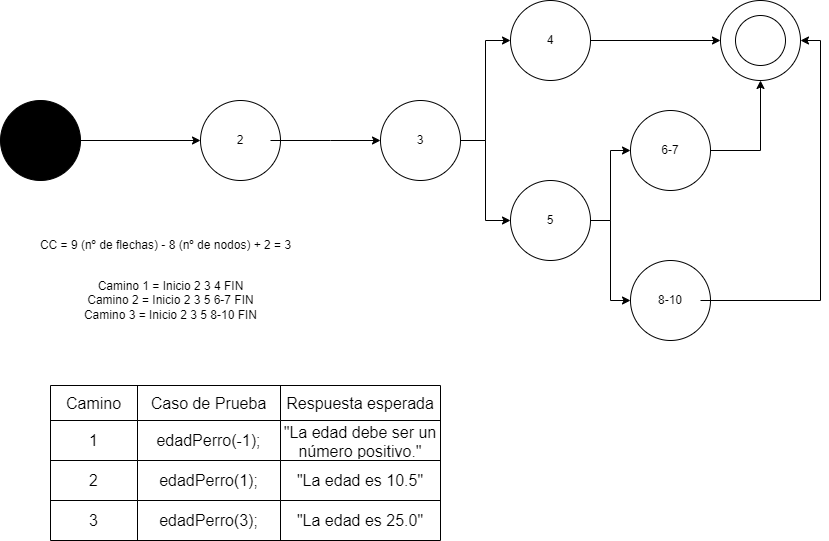

The diagram above was exported from draw.io. Its source (the exported page's mxGraphModel, read from the mxfile embedded in the PNG):
<mxGraphModel dx="1050" dy="541" grid="1" gridSize="10" guides="1" tooltips="1" connect="1" arrows="1" fold="1" page="1" pageScale="1" pageWidth="827" pageHeight="1169" math="0" shadow="0">
  <root>
    <mxCell id="0" />
    <mxCell id="1" parent="0" />
    <mxCell id="6W167wTt0iuTtxrq5AhH-6" style="edgeStyle=orthogonalEdgeStyle;rounded=0;orthogonalLoop=1;jettySize=auto;html=1;entryX=0;entryY=0.5;entryDx=0;entryDy=0;" edge="1" parent="1" source="6W167wTt0iuTtxrq5AhH-1" target="6W167wTt0iuTtxrq5AhH-2">
      <mxGeometry relative="1" as="geometry" />
    </mxCell>
    <mxCell id="6W167wTt0iuTtxrq5AhH-1" value="" style="ellipse;whiteSpace=wrap;html=1;aspect=fixed;fillColor=#000000;" vertex="1" parent="1">
      <mxGeometry x="50" y="140" width="80" height="80" as="geometry" />
    </mxCell>
    <mxCell id="6W167wTt0iuTtxrq5AhH-2" value="" style="ellipse;whiteSpace=wrap;html=1;aspect=fixed;" vertex="1" parent="1">
      <mxGeometry x="250" y="140" width="80" height="80" as="geometry" />
    </mxCell>
    <mxCell id="6W167wTt0iuTtxrq5AhH-9" style="edgeStyle=orthogonalEdgeStyle;rounded=0;orthogonalLoop=1;jettySize=auto;html=1;entryX=0;entryY=0.5;entryDx=0;entryDy=0;" edge="1" parent="1" source="6W167wTt0iuTtxrq5AhH-3" target="6W167wTt0iuTtxrq5AhH-8">
      <mxGeometry relative="1" as="geometry" />
    </mxCell>
    <mxCell id="6W167wTt0iuTtxrq5AhH-12" style="edgeStyle=orthogonalEdgeStyle;rounded=0;orthogonalLoop=1;jettySize=auto;html=1;entryX=0;entryY=0.5;entryDx=0;entryDy=0;" edge="1" parent="1" source="6W167wTt0iuTtxrq5AhH-3" target="6W167wTt0iuTtxrq5AhH-11">
      <mxGeometry relative="1" as="geometry" />
    </mxCell>
    <mxCell id="6W167wTt0iuTtxrq5AhH-3" value="3" style="ellipse;whiteSpace=wrap;html=1;aspect=fixed;" vertex="1" parent="1">
      <mxGeometry x="430" y="140" width="80" height="80" as="geometry" />
    </mxCell>
    <mxCell id="6W167wTt0iuTtxrq5AhH-5" value="" style="edgeStyle=orthogonalEdgeStyle;rounded=0;orthogonalLoop=1;jettySize=auto;html=1;" edge="1" parent="1" source="6W167wTt0iuTtxrq5AhH-4" target="6W167wTt0iuTtxrq5AhH-3">
      <mxGeometry relative="1" as="geometry">
        <Array as="points">
          <mxPoint x="380" y="180" />
          <mxPoint x="380" y="180" />
        </Array>
      </mxGeometry>
    </mxCell>
    <mxCell id="6W167wTt0iuTtxrq5AhH-4" value="2" style="text;html=1;strokeColor=none;fillColor=none;align=center;verticalAlign=middle;whiteSpace=wrap;rounded=0;" vertex="1" parent="1">
      <mxGeometry x="260" y="165" width="60" height="30" as="geometry" />
    </mxCell>
    <mxCell id="6W167wTt0iuTtxrq5AhH-17" style="edgeStyle=orthogonalEdgeStyle;rounded=0;orthogonalLoop=1;jettySize=auto;html=1;entryX=0;entryY=0.5;entryDx=0;entryDy=0;" edge="1" parent="1" source="6W167wTt0iuTtxrq5AhH-8" target="6W167wTt0iuTtxrq5AhH-15">
      <mxGeometry relative="1" as="geometry" />
    </mxCell>
    <mxCell id="6W167wTt0iuTtxrq5AhH-8" value="" style="ellipse;whiteSpace=wrap;html=1;aspect=fixed;" vertex="1" parent="1">
      <mxGeometry x="560" y="40" width="80" height="80" as="geometry" />
    </mxCell>
    <mxCell id="6W167wTt0iuTtxrq5AhH-24" style="edgeStyle=orthogonalEdgeStyle;rounded=0;orthogonalLoop=1;jettySize=auto;html=1;entryX=0;entryY=0.5;entryDx=0;entryDy=0;" edge="1" parent="1" source="6W167wTt0iuTtxrq5AhH-11" target="6W167wTt0iuTtxrq5AhH-18">
      <mxGeometry relative="1" as="geometry" />
    </mxCell>
    <mxCell id="6W167wTt0iuTtxrq5AhH-26" style="edgeStyle=orthogonalEdgeStyle;rounded=0;orthogonalLoop=1;jettySize=auto;html=1;entryX=0;entryY=0.5;entryDx=0;entryDy=0;" edge="1" parent="1" source="6W167wTt0iuTtxrq5AhH-11" target="6W167wTt0iuTtxrq5AhH-19">
      <mxGeometry relative="1" as="geometry" />
    </mxCell>
    <mxCell id="6W167wTt0iuTtxrq5AhH-11" value="" style="ellipse;whiteSpace=wrap;html=1;aspect=fixed;" vertex="1" parent="1">
      <mxGeometry x="560" y="220" width="80" height="80" as="geometry" />
    </mxCell>
    <mxCell id="6W167wTt0iuTtxrq5AhH-13" value="5" style="text;html=1;strokeColor=none;fillColor=none;align=center;verticalAlign=middle;whiteSpace=wrap;rounded=0;" vertex="1" parent="1">
      <mxGeometry x="570" y="245" width="60" height="30" as="geometry" />
    </mxCell>
    <mxCell id="6W167wTt0iuTtxrq5AhH-14" value="4" style="text;html=1;strokeColor=none;fillColor=none;align=center;verticalAlign=middle;whiteSpace=wrap;rounded=0;" vertex="1" parent="1">
      <mxGeometry x="570" y="65" width="60" height="30" as="geometry" />
    </mxCell>
    <mxCell id="6W167wTt0iuTtxrq5AhH-15" value="" style="ellipse;whiteSpace=wrap;html=1;aspect=fixed;fillColor=#ffffff;" vertex="1" parent="1">
      <mxGeometry x="770" y="40" width="80" height="80" as="geometry" />
    </mxCell>
    <mxCell id="6W167wTt0iuTtxrq5AhH-16" value="" style="ellipse;whiteSpace=wrap;html=1;aspect=fixed;fillColor=#ffffff;" vertex="1" parent="1">
      <mxGeometry x="785" y="55" width="50" height="50" as="geometry" />
    </mxCell>
    <mxCell id="6W167wTt0iuTtxrq5AhH-25" style="edgeStyle=orthogonalEdgeStyle;rounded=0;orthogonalLoop=1;jettySize=auto;html=1;entryX=0.5;entryY=1;entryDx=0;entryDy=0;" edge="1" parent="1" source="6W167wTt0iuTtxrq5AhH-18" target="6W167wTt0iuTtxrq5AhH-15">
      <mxGeometry relative="1" as="geometry">
        <mxPoint x="870" y="190" as="targetPoint" />
      </mxGeometry>
    </mxCell>
    <mxCell id="6W167wTt0iuTtxrq5AhH-18" value="" style="ellipse;whiteSpace=wrap;html=1;aspect=fixed;fillColor=#ffffff;" vertex="1" parent="1">
      <mxGeometry x="680" y="150" width="80" height="80" as="geometry" />
    </mxCell>
    <mxCell id="6W167wTt0iuTtxrq5AhH-19" value="" style="ellipse;whiteSpace=wrap;html=1;aspect=fixed;fillColor=#ffffff;" vertex="1" parent="1">
      <mxGeometry x="680" y="300" width="80" height="80" as="geometry" />
    </mxCell>
    <mxCell id="6W167wTt0iuTtxrq5AhH-20" value="6-7" style="text;html=1;strokeColor=none;fillColor=none;align=center;verticalAlign=middle;whiteSpace=wrap;rounded=0;" vertex="1" parent="1">
      <mxGeometry x="690" y="175" width="60" height="30" as="geometry" />
    </mxCell>
    <mxCell id="6W167wTt0iuTtxrq5AhH-29" style="edgeStyle=orthogonalEdgeStyle;rounded=0;orthogonalLoop=1;jettySize=auto;html=1;entryX=1;entryY=0.5;entryDx=0;entryDy=0;" edge="1" parent="1" source="6W167wTt0iuTtxrq5AhH-21" target="6W167wTt0iuTtxrq5AhH-15">
      <mxGeometry relative="1" as="geometry">
        <mxPoint x="870" y="340" as="targetPoint" />
      </mxGeometry>
    </mxCell>
    <mxCell id="6W167wTt0iuTtxrq5AhH-21" value="8-10" style="text;html=1;strokeColor=none;fillColor=none;align=center;verticalAlign=middle;whiteSpace=wrap;rounded=0;" vertex="1" parent="1">
      <mxGeometry x="690" y="325" width="60" height="30" as="geometry" />
    </mxCell>
    <mxCell id="6W167wTt0iuTtxrq5AhH-30" value="CC = 9 (nº de flechas) - 8 (nº de nodos) + 2 = 3" style="text;html=1;align=center;verticalAlign=middle;resizable=0;points=[];autosize=1;strokeColor=none;fillColor=none;" vertex="1" parent="1">
      <mxGeometry x="80" y="270" width="270" height="30" as="geometry" />
    </mxCell>
    <mxCell id="6W167wTt0iuTtxrq5AhH-32" value="Camino 1 = Inicio 2 3 4 FIN&lt;br&gt;Camino 2 = Inicio 2 3 5 6-7 FIN&lt;br&gt;Camino 3 = Inicio 2 3 5 8-10 FIN" style="text;html=1;align=center;verticalAlign=middle;resizable=0;points=[];autosize=1;strokeColor=none;fillColor=none;" vertex="1" parent="1">
      <mxGeometry x="120" y="310" width="200" height="60" as="geometry" />
    </mxCell>
    <mxCell id="6W167wTt0iuTtxrq5AhH-33" value="" style="shape=table;startSize=0;container=1;collapsible=0;childLayout=tableLayout;fontSize=16;fillColor=#ffffff;" vertex="1" parent="1">
      <mxGeometry x="100" y="425" width="390" height="155" as="geometry" />
    </mxCell>
    <mxCell id="6W167wTt0iuTtxrq5AhH-34" value="" style="shape=tableRow;horizontal=0;startSize=0;swimlaneHead=0;swimlaneBody=0;strokeColor=inherit;top=0;left=0;bottom=0;right=0;collapsible=0;dropTarget=0;fillColor=none;points=[[0,0.5],[1,0.5]];portConstraint=eastwest;fontSize=16;" vertex="1" parent="6W167wTt0iuTtxrq5AhH-33">
      <mxGeometry width="390" height="35" as="geometry" />
    </mxCell>
    <mxCell id="6W167wTt0iuTtxrq5AhH-35" value="Camino" style="shape=partialRectangle;html=1;whiteSpace=wrap;connectable=0;strokeColor=inherit;overflow=hidden;fillColor=none;top=0;left=0;bottom=0;right=0;pointerEvents=1;fontSize=16;" vertex="1" parent="6W167wTt0iuTtxrq5AhH-34">
      <mxGeometry width="87" height="35" as="geometry">
        <mxRectangle width="87" height="35" as="alternateBounds" />
      </mxGeometry>
    </mxCell>
    <mxCell id="6W167wTt0iuTtxrq5AhH-36" value="Caso de Prueba" style="shape=partialRectangle;html=1;whiteSpace=wrap;connectable=0;strokeColor=inherit;overflow=hidden;fillColor=none;top=0;left=0;bottom=0;right=0;pointerEvents=1;fontSize=16;" vertex="1" parent="6W167wTt0iuTtxrq5AhH-34">
      <mxGeometry x="87" width="143" height="35" as="geometry">
        <mxRectangle width="143" height="35" as="alternateBounds" />
      </mxGeometry>
    </mxCell>
    <mxCell id="6W167wTt0iuTtxrq5AhH-37" value="Respuesta esperada" style="shape=partialRectangle;html=1;whiteSpace=wrap;connectable=0;strokeColor=inherit;overflow=hidden;fillColor=none;top=0;left=0;bottom=0;right=0;pointerEvents=1;fontSize=16;" vertex="1" parent="6W167wTt0iuTtxrq5AhH-34">
      <mxGeometry x="230" width="160" height="35" as="geometry">
        <mxRectangle width="160" height="35" as="alternateBounds" />
      </mxGeometry>
    </mxCell>
    <mxCell id="6W167wTt0iuTtxrq5AhH-38" value="" style="shape=tableRow;horizontal=0;startSize=0;swimlaneHead=0;swimlaneBody=0;strokeColor=inherit;top=0;left=0;bottom=0;right=0;collapsible=0;dropTarget=0;fillColor=none;points=[[0,0.5],[1,0.5]];portConstraint=eastwest;fontSize=16;" vertex="1" parent="6W167wTt0iuTtxrq5AhH-33">
      <mxGeometry y="35" width="390" height="40" as="geometry" />
    </mxCell>
    <mxCell id="6W167wTt0iuTtxrq5AhH-39" value="1" style="shape=partialRectangle;html=1;whiteSpace=wrap;connectable=0;strokeColor=inherit;overflow=hidden;fillColor=none;top=0;left=0;bottom=0;right=0;pointerEvents=1;fontSize=16;" vertex="1" parent="6W167wTt0iuTtxrq5AhH-38">
      <mxGeometry width="87" height="40" as="geometry">
        <mxRectangle width="87" height="40" as="alternateBounds" />
      </mxGeometry>
    </mxCell>
    <mxCell id="6W167wTt0iuTtxrq5AhH-40" value="edadPerro(-1);" style="shape=partialRectangle;html=1;whiteSpace=wrap;connectable=0;strokeColor=inherit;overflow=hidden;fillColor=none;top=0;left=0;bottom=0;right=0;pointerEvents=1;fontSize=16;" vertex="1" parent="6W167wTt0iuTtxrq5AhH-38">
      <mxGeometry x="87" width="143" height="40" as="geometry">
        <mxRectangle width="143" height="40" as="alternateBounds" />
      </mxGeometry>
    </mxCell>
    <mxCell id="6W167wTt0iuTtxrq5AhH-41" value="&quot;La edad debe ser un número positivo.&quot;" style="shape=partialRectangle;html=1;whiteSpace=wrap;connectable=0;strokeColor=inherit;overflow=hidden;fillColor=none;top=0;left=0;bottom=0;right=0;pointerEvents=1;fontSize=16;" vertex="1" parent="6W167wTt0iuTtxrq5AhH-38">
      <mxGeometry x="230" width="160" height="40" as="geometry">
        <mxRectangle width="160" height="40" as="alternateBounds" />
      </mxGeometry>
    </mxCell>
    <mxCell id="6W167wTt0iuTtxrq5AhH-42" value="" style="shape=tableRow;horizontal=0;startSize=0;swimlaneHead=0;swimlaneBody=0;strokeColor=inherit;top=0;left=0;bottom=0;right=0;collapsible=0;dropTarget=0;fillColor=none;points=[[0,0.5],[1,0.5]];portConstraint=eastwest;fontSize=16;" vertex="1" parent="6W167wTt0iuTtxrq5AhH-33">
      <mxGeometry y="75" width="390" height="40" as="geometry" />
    </mxCell>
    <mxCell id="6W167wTt0iuTtxrq5AhH-43" value="2" style="shape=partialRectangle;html=1;whiteSpace=wrap;connectable=0;strokeColor=inherit;overflow=hidden;fillColor=none;top=0;left=0;bottom=0;right=0;pointerEvents=1;fontSize=16;" vertex="1" parent="6W167wTt0iuTtxrq5AhH-42">
      <mxGeometry width="87" height="40" as="geometry">
        <mxRectangle width="87" height="40" as="alternateBounds" />
      </mxGeometry>
    </mxCell>
    <mxCell id="6W167wTt0iuTtxrq5AhH-44" value="edadPerro(1);" style="shape=partialRectangle;html=1;whiteSpace=wrap;connectable=0;strokeColor=inherit;overflow=hidden;fillColor=none;top=0;left=0;bottom=0;right=0;pointerEvents=1;fontSize=16;" vertex="1" parent="6W167wTt0iuTtxrq5AhH-42">
      <mxGeometry x="87" width="143" height="40" as="geometry">
        <mxRectangle width="143" height="40" as="alternateBounds" />
      </mxGeometry>
    </mxCell>
    <mxCell id="6W167wTt0iuTtxrq5AhH-45" value="&quot;La edad es 10.5&quot;" style="shape=partialRectangle;html=1;whiteSpace=wrap;connectable=0;strokeColor=inherit;overflow=hidden;fillColor=none;top=0;left=0;bottom=0;right=0;pointerEvents=1;fontSize=16;" vertex="1" parent="6W167wTt0iuTtxrq5AhH-42">
      <mxGeometry x="230" width="160" height="40" as="geometry">
        <mxRectangle width="160" height="40" as="alternateBounds" />
      </mxGeometry>
    </mxCell>
    <mxCell id="6W167wTt0iuTtxrq5AhH-49" style="shape=tableRow;horizontal=0;startSize=0;swimlaneHead=0;swimlaneBody=0;strokeColor=inherit;top=0;left=0;bottom=0;right=0;collapsible=0;dropTarget=0;fillColor=none;points=[[0,0.5],[1,0.5]];portConstraint=eastwest;fontSize=16;" vertex="1" parent="6W167wTt0iuTtxrq5AhH-33">
      <mxGeometry y="115" width="390" height="40" as="geometry" />
    </mxCell>
    <mxCell id="6W167wTt0iuTtxrq5AhH-50" value="3" style="shape=partialRectangle;html=1;whiteSpace=wrap;connectable=0;strokeColor=inherit;overflow=hidden;fillColor=none;top=0;left=0;bottom=0;right=0;pointerEvents=1;fontSize=16;" vertex="1" parent="6W167wTt0iuTtxrq5AhH-49">
      <mxGeometry width="87" height="40" as="geometry">
        <mxRectangle width="87" height="40" as="alternateBounds" />
      </mxGeometry>
    </mxCell>
    <mxCell id="6W167wTt0iuTtxrq5AhH-51" value="edadPerro(3);" style="shape=partialRectangle;html=1;whiteSpace=wrap;connectable=0;strokeColor=inherit;overflow=hidden;fillColor=none;top=0;left=0;bottom=0;right=0;pointerEvents=1;fontSize=16;" vertex="1" parent="6W167wTt0iuTtxrq5AhH-49">
      <mxGeometry x="87" width="143" height="40" as="geometry">
        <mxRectangle width="143" height="40" as="alternateBounds" />
      </mxGeometry>
    </mxCell>
    <mxCell id="6W167wTt0iuTtxrq5AhH-52" value="&quot;La edad es 25.0&quot;" style="shape=partialRectangle;html=1;whiteSpace=wrap;connectable=0;strokeColor=inherit;overflow=hidden;fillColor=none;top=0;left=0;bottom=0;right=0;pointerEvents=1;fontSize=16;" vertex="1" parent="6W167wTt0iuTtxrq5AhH-49">
      <mxGeometry x="230" width="160" height="40" as="geometry">
        <mxRectangle width="160" height="40" as="alternateBounds" />
      </mxGeometry>
    </mxCell>
  </root>
</mxGraphModel>